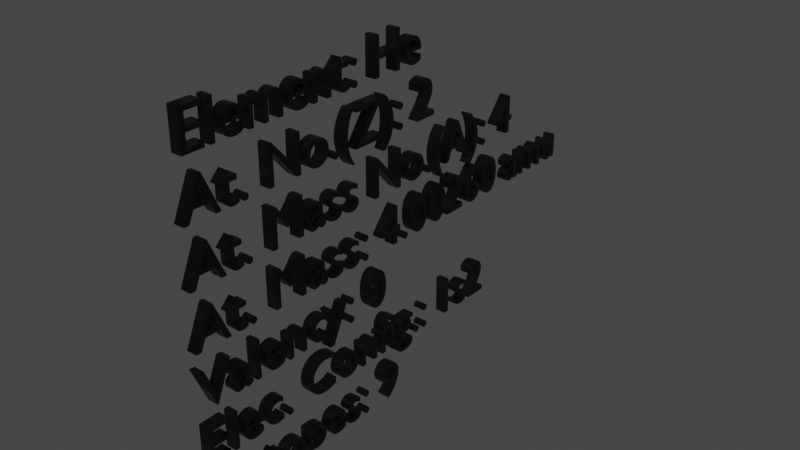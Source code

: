 # Source: He_Text.blend  (saved by Blender 2.83.19; exported with 4.5.12 LTS)
import bpy
from mathutils import Matrix  # noqa: F401  (used for matrix-valued properties, if any)

bpy.ops.wm.read_factory_settings(use_empty=True)
scene = bpy.context.scene
scene.name = 'Scene'

# ---- collections
col_collection = bpy.data.collections.new('Collection'); scene.collection.children.link(col_collection)

# ---- materials (node trees are filled in below, after node groups)
mat_material = bpy.data.materials.new('Material')
mat_material.alpha_threshold = 0.0
mat_material.use_transparent_shadow = False
mat_material.line_color = (0.0, 0.0, 0.0, 1.0)

# ---- material node trees
mat_material.use_nodes = True; mat_material.node_tree.nodes.clear()
_N = mat_material.node_tree.nodes; _L = mat_material.node_tree.links
n0 = _N.new('ShaderNodeOutputMaterial'); n0.name = 'Material Output'; n0.location = (300, 300)
n1 = _N.new('ShaderNodeBsdfPrincipled'); n1.name = 'Principled BSDF'; n1.location = (10, 300)
n1.distribution = 'GGX'
n1.subsurface_method = 'BURLEY'
n1.inputs[0].default_value = (0.0, 0.0, 0.0, 1.0)
n1.inputs[2].default_value = 0.4
n1.inputs[3].default_value = 1.45
n1.inputs[27].default_value = (0.0, 0.0, 0.0, 1.0)
n1.inputs[28].default_value = 1.0
_L.new(n1.outputs[0], n0.inputs[0])
n0.is_active_output = True

# ---- world
world_world = bpy.data.worlds.new('World'); scene.world = world_world
world_world.use_nodes = True; world_world.node_tree.nodes.clear()
_N = world_world.node_tree.nodes; _L = world_world.node_tree.links
n0 = _N.new('ShaderNodeOutputWorld'); n0.name = 'World Output'; n0.location = (300, 300)
n1 = _N.new('ShaderNodeBackground'); n1.name = 'Background'; n1.location = (10, 300)
n1.inputs[0].default_value = (0.05088, 0.05088, 0.05088, 1.0)
_L.new(n1.outputs[0], n0.inputs[0])
n0.is_active_output = True
world_world.color = (0.05088, 0.05088, 0.05088)
world_world.use_sun_shadow = False
world_world.sun_shadow_jitter_overblur = 0.0

# ---- curves / text
txt_text = bpy.data.curves.new('Text', 'FONT')
txt_text.dimensions = '2D'
txt_text.body = 'Element: He\nAt. No.(Z): 2\nAt. Mass No.(A): 4\nAt. Mass: 4.00260 amu\nValency: 0\nElec. Config.: 1s2 \nIsotopes: 9'
txt_text.materials.append(mat_material)
txt_text.use_path_clamp = True
txt_text.extrude = 0.1

# ---- objects
ob_text = bpy.data.objects.new('Text', txt_text)

# ---- transforms, parenting, visibility, modifiers, constraints
ob_text.location = (0.0, 0.0, 0.0)
ob_text.rotation_euler = (1.571, -0.0, 1.571)
ob_text.lineart.crease_threshold = 0.0

# ---- collection membership
col_collection.objects.link(ob_text)

# ---- scene / render settings (as saved in the file)
scene.frame_start = 1; scene.frame_end = 250; scene.frame_set(1)
scene.render.engine = 'BLENDER_EEVEE_NEXT'
scene.cycles.use_denoising = False
scene.cycles.samples = 128
scene.cycles.sampling_pattern = 'TABULATED_SOBOL'
scene.cycles.use_adaptive_sampling = False
scene.cycles.use_light_tree = False
scene.view_settings.view_transform = 'Filmic'
bpy.context.view_layer.update()

# ---- added for rendering (the .blend has no active camera and no usable light): camera, sun
cam_auto = bpy.data.cameras.new('AutoCamera')
cam_auto.lens = 50.0
cam_auto.sensor_width = 36.0
cam_auto.clip_end = 1000.0
ob_auto_camera = bpy.data.objects.new('AutoCamera', cam_auto)
scene.collection.objects.link(ob_auto_camera)
ob_auto_camera.location = (10.5759, -8.13905, 5.6867)
ob_auto_camera.rotation_euler = (1.09748, -7.21219e-08, 0.694738)
scene.camera = ob_auto_camera
light_auto_sun = bpy.data.lights.new('AutoSun', 'SUN')
light_auto_sun.energy = 3.0
light_auto_sun.angle = 0.0523599
ob_auto_sun = bpy.data.objects.new('AutoSun', light_auto_sun)
scene.collection.objects.link(ob_auto_sun)
ob_auto_sun.rotation_euler = (0.872665, 0.174533, 0.523599)
bpy.context.view_layer.update()
